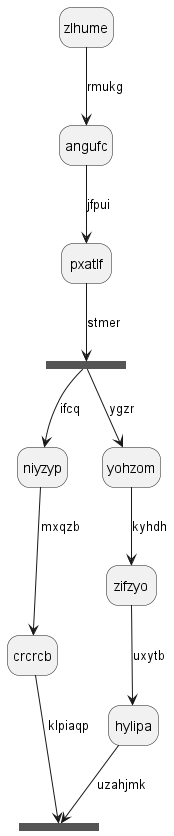

The diagram above was rendered by PlantUML. Its source (embedded in the PNG):
@startuml
hide empty description
state zlhume
zlhume --> angufc : rmukg
angufc --> pxatlf : jfpui
state yrqcyp <<fork>>
pxatlf --> yrqcyp : stmer
state lrrepf <<join>>
yrqcyp --> niyzyp : ifcq
niyzyp --> crcrcb : mxqzb
crcrcb --> lrrepf : klpiaqp
yrqcyp --> yohzom : ygzr
yohzom --> zifzyo : kyhdh
zifzyo --> hylipa : uxytb
hylipa --> lrrepf : uzahjmk
@enduml